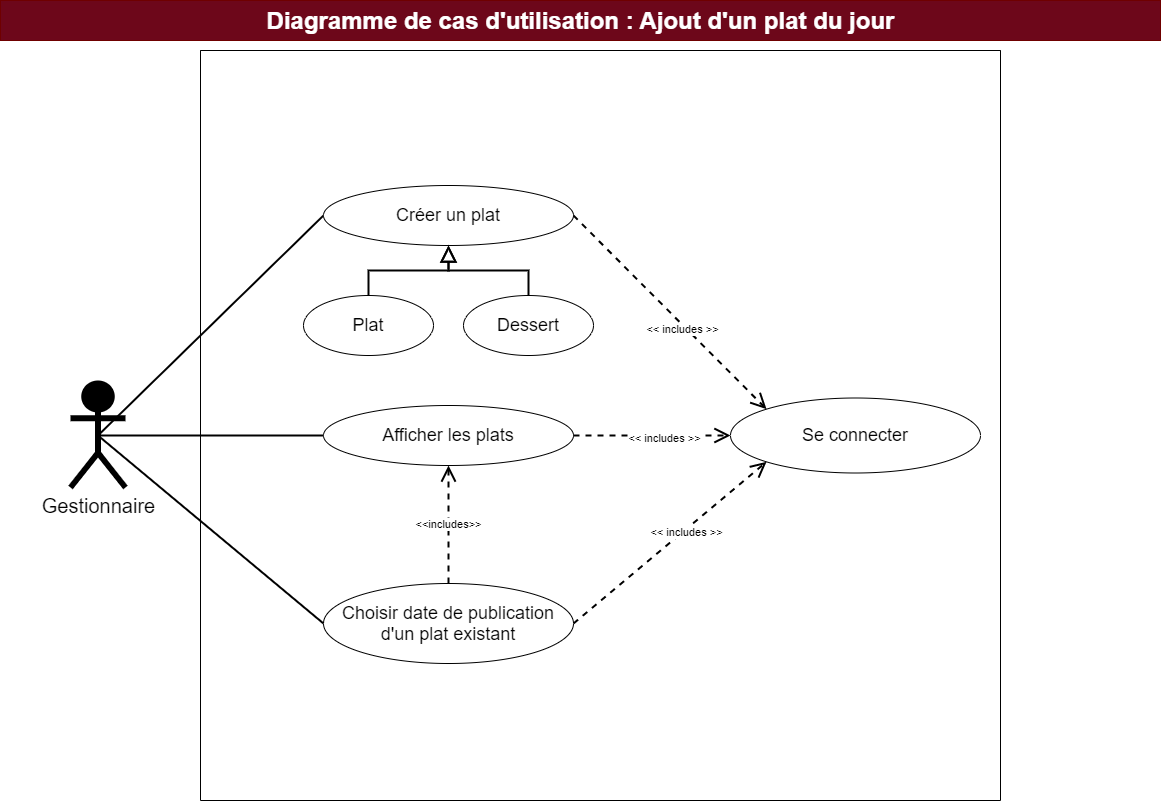

The diagram above was exported from draw.io. Its source (the exported page's mxGraphModel, read from the mxfile embedded in the PNG):
<mxGraphModel dx="1038" dy="649" grid="1" gridSize="10" guides="1" tooltips="1" connect="1" arrows="1" fold="1" page="1" pageScale="1" pageWidth="1169" pageHeight="827" background="none" math="0" shadow="0">
  <root>
    <mxCell id="E-KgUtUsGbQfwqLkArqX-0" />
    <mxCell id="E-KgUtUsGbQfwqLkArqX-1" parent="E-KgUtUsGbQfwqLkArqX-0" />
    <mxCell id="E-KgUtUsGbQfwqLkArqX-4" style="rounded=1;orthogonalLoop=1;jettySize=auto;html=1;exitX=0.5;exitY=0.5;exitDx=0;exitDy=0;exitPerimeter=0;entryX=0;entryY=0.5;entryDx=0;entryDy=0;endArrow=none;endFill=0;strokeWidth=2;shadow=0;fontSize=18;strokeColor=#000000;sketch=0;" parent="E-KgUtUsGbQfwqLkArqX-1" source="E-KgUtUsGbQfwqLkArqX-8" target="E-KgUtUsGbQfwqLkArqX-23" edge="1">
      <mxGeometry relative="1" as="geometry" />
    </mxCell>
    <mxCell id="iHAIAUa9SgmxtGcmmxDq-6" style="edgeStyle=none;rounded=1;orthogonalLoop=1;jettySize=auto;html=1;exitX=0.5;exitY=0.5;exitDx=0;exitDy=0;exitPerimeter=0;entryX=0;entryY=0.5;entryDx=0;entryDy=0;shadow=0;fontSize=18;strokeColor=#000000;strokeWidth=2;endFill=0;endArrow=none;sketch=0;" parent="E-KgUtUsGbQfwqLkArqX-1" source="E-KgUtUsGbQfwqLkArqX-8" target="E-KgUtUsGbQfwqLkArqX-13" edge="1">
      <mxGeometry relative="1" as="geometry" />
    </mxCell>
    <mxCell id="E-KgUtUsGbQfwqLkArqX-8" value="Gestionnaire" style="shape=umlActor;verticalLabelPosition=bottom;verticalAlign=top;html=1;strokeWidth=6;fontSize=20;fillColor=#000000;strokeColor=#000000;" parent="E-KgUtUsGbQfwqLkArqX-1" vertex="1">
      <mxGeometry x="70" y="383" width="55" height="104" as="geometry" />
    </mxCell>
    <mxCell id="E-KgUtUsGbQfwqLkArqX-9" value="" style="swimlane;startSize=0;rounded=0;sketch=0;" parent="E-KgUtUsGbQfwqLkArqX-1" vertex="1">
      <mxGeometry x="200" y="50" width="800" height="750" as="geometry">
        <mxRectangle x="280" y="40" width="50" height="40" as="alternateBounds" />
      </mxGeometry>
    </mxCell>
    <mxCell id="E-KgUtUsGbQfwqLkArqX-10" style="edgeStyle=none;rounded=1;sketch=0;orthogonalLoop=1;jettySize=auto;html=1;exitX=0;exitY=0.5;exitDx=0;exitDy=0;entryX=0;entryY=0.5;entryDx=0;entryDy=0;endArrow=none;endFill=0;strokeWidth=4;" parent="E-KgUtUsGbQfwqLkArqX-9" edge="1">
      <mxGeometry relative="1" as="geometry">
        <mxPoint x="104" y="612" as="sourcePoint" />
        <mxPoint x="104" y="612" as="targetPoint" />
      </mxGeometry>
    </mxCell>
    <mxCell id="E-KgUtUsGbQfwqLkArqX-13" value="Afficher les plats" style="ellipse;whiteSpace=wrap;html=1;align=center;fontSize=18;" parent="E-KgUtUsGbQfwqLkArqX-9" vertex="1">
      <mxGeometry x="123" y="355" width="250" height="60" as="geometry" />
    </mxCell>
    <mxCell id="E-KgUtUsGbQfwqLkArqX-20" value="&amp;lt;&amp;lt;includes&amp;gt;&amp;gt;" style="edgeStyle=none;rounded=0;orthogonalLoop=1;jettySize=auto;html=1;entryX=0.5;entryY=1;entryDx=0;entryDy=0;dashed=1;endArrow=open;endFill=0;strokeWidth=2;startArrow=none;endSize=12;exitX=0.5;exitY=0;exitDx=0;exitDy=0;" parent="E-KgUtUsGbQfwqLkArqX-9" source="iB9_TpqY7tnvOmOMECbK-0" target="E-KgUtUsGbQfwqLkArqX-13" edge="1">
      <mxGeometry relative="1" as="geometry">
        <mxPoint x="248" y="523" as="sourcePoint" />
      </mxGeometry>
    </mxCell>
    <mxCell id="E-KgUtUsGbQfwqLkArqX-23" value="Créer un plat" style="ellipse;whiteSpace=wrap;html=1;align=center;fontSize=18;" parent="E-KgUtUsGbQfwqLkArqX-9" vertex="1">
      <mxGeometry x="123" y="135" width="250" height="60" as="geometry" />
    </mxCell>
    <mxCell id="E-KgUtUsGbQfwqLkArqX-25" value="Plat" style="ellipse;whiteSpace=wrap;html=1;align=center;fontSize=18;" parent="E-KgUtUsGbQfwqLkArqX-9" vertex="1">
      <mxGeometry x="103" y="245" width="130" height="60" as="geometry" />
    </mxCell>
    <mxCell id="E-KgUtUsGbQfwqLkArqX-27" value="Dessert" style="ellipse;whiteSpace=wrap;html=1;align=center;fontSize=18;" parent="E-KgUtUsGbQfwqLkArqX-9" vertex="1">
      <mxGeometry x="263" y="245" width="130" height="60" as="geometry" />
    </mxCell>
    <mxCell id="E-KgUtUsGbQfwqLkArqX-29" value="" style="endArrow=block;endFill=0;endSize=12;html=1;rounded=0;strokeWidth=2;exitX=0.5;exitY=0;exitDx=0;exitDy=0;entryX=0.5;entryY=1;entryDx=0;entryDy=0;edgeStyle=orthogonalEdgeStyle;" parent="E-KgUtUsGbQfwqLkArqX-9" source="E-KgUtUsGbQfwqLkArqX-25" target="E-KgUtUsGbQfwqLkArqX-23" edge="1">
      <mxGeometry width="160" relative="1" as="geometry">
        <mxPoint x="158" y="255" as="sourcePoint" />
        <mxPoint x="158" y="205" as="targetPoint" />
      </mxGeometry>
    </mxCell>
    <mxCell id="E-KgUtUsGbQfwqLkArqX-30" value="" style="endArrow=block;endFill=0;endSize=12;html=1;rounded=0;strokeWidth=2;exitX=0.5;exitY=0;exitDx=0;exitDy=0;entryX=0.5;entryY=1;entryDx=0;entryDy=0;edgeStyle=orthogonalEdgeStyle;" parent="E-KgUtUsGbQfwqLkArqX-9" source="E-KgUtUsGbQfwqLkArqX-27" target="E-KgUtUsGbQfwqLkArqX-23" edge="1">
      <mxGeometry width="160" relative="1" as="geometry">
        <mxPoint x="168" y="265" as="sourcePoint" />
        <mxPoint x="168" y="215" as="targetPoint" />
      </mxGeometry>
    </mxCell>
    <mxCell id="5_pDvCy-QM4PyjW9aiHy-0" value="Se connecter" style="ellipse;whiteSpace=wrap;html=1;align=center;fontSize=18;" parent="E-KgUtUsGbQfwqLkArqX-9" vertex="1">
      <mxGeometry x="530" y="347.5" width="250" height="75" as="geometry" />
    </mxCell>
    <object label="&amp;lt;&amp;lt; includes &amp;gt;&amp;gt;" placeholders="1" id="ltjeb24BDRLScYoUnubW-0">
      <mxCell style="endArrow=open;endSize=12;dashed=1;html=1;rounded=1;shadow=0;sketch=0;strokeWidth=2;exitX=1;exitY=0.5;exitDx=0;exitDy=0;entryX=0;entryY=0;entryDx=0;entryDy=0;" parent="E-KgUtUsGbQfwqLkArqX-9" source="E-KgUtUsGbQfwqLkArqX-23" target="5_pDvCy-QM4PyjW9aiHy-0" edge="1">
        <mxGeometry x="0.1537" y="-3" width="160" relative="1" as="geometry">
          <mxPoint x="255.97955410404234" y="203.83794801479644" as="sourcePoint" />
          <mxPoint x="544" y="405.5" as="targetPoint" />
          <Array as="points" />
          <mxPoint as="offset" />
        </mxGeometry>
      </mxCell>
    </object>
    <object label="&amp;lt;&amp;lt; includes &amp;gt;&amp;gt;" placeholders="1" id="ltjeb24BDRLScYoUnubW-3">
      <mxCell style="endArrow=open;endSize=12;dashed=1;html=1;rounded=1;shadow=0;sketch=0;strokeWidth=2;exitX=1;exitY=0.5;exitDx=0;exitDy=0;entryX=0;entryY=0.5;entryDx=0;entryDy=0;" parent="E-KgUtUsGbQfwqLkArqX-9" source="E-KgUtUsGbQfwqLkArqX-13" target="5_pDvCy-QM4PyjW9aiHy-0" edge="1">
        <mxGeometry x="0.1537" y="-3" width="160" relative="1" as="geometry">
          <mxPoint x="383" y="395" as="sourcePoint" />
          <mxPoint x="540" y="446.5" as="targetPoint" />
          <Array as="points" />
          <mxPoint as="offset" />
        </mxGeometry>
      </mxCell>
    </object>
    <mxCell id="iB9_TpqY7tnvOmOMECbK-0" value="Choisir date de publication d'un plat existant" style="ellipse;whiteSpace=wrap;html=1;align=center;fontSize=18;" parent="E-KgUtUsGbQfwqLkArqX-9" vertex="1">
      <mxGeometry x="123" y="533" width="250" height="80" as="geometry" />
    </mxCell>
    <object label="&amp;lt;&amp;lt; includes &amp;gt;&amp;gt;" placeholders="1" id="iB9_TpqY7tnvOmOMECbK-1">
      <mxCell style="endArrow=open;endSize=12;dashed=1;html=1;rounded=1;shadow=0;sketch=0;strokeWidth=2;exitX=1;exitY=0.5;exitDx=0;exitDy=0;entryX=0;entryY=1;entryDx=0;entryDy=0;" parent="E-KgUtUsGbQfwqLkArqX-9" source="iB9_TpqY7tnvOmOMECbK-0" target="5_pDvCy-QM4PyjW9aiHy-0" edge="1">
        <mxGeometry x="0.1537" y="-3" width="160" relative="1" as="geometry">
          <mxPoint x="383" y="175" as="sourcePoint" />
          <mxPoint x="576.0204458959577" y="368.66205198520345" as="targetPoint" />
          <Array as="points" />
          <mxPoint as="offset" />
        </mxGeometry>
      </mxCell>
    </object>
    <mxCell id="E-KgUtUsGbQfwqLkArqX-31" value="Diagramme de cas d'utilisation :&amp;nbsp;Ajout d'un plat du jour" style="text;html=1;fontSize=24;fontStyle=1;verticalAlign=middle;align=center;rounded=0;shadow=0;sketch=0;fillColor=#6d071a;strokeColor=#6F0000;fontColor=#ffffff;" parent="E-KgUtUsGbQfwqLkArqX-1" vertex="1">
      <mxGeometry width="1160" height="40" as="geometry" />
    </mxCell>
    <mxCell id="iB9_TpqY7tnvOmOMECbK-2" style="edgeStyle=none;rounded=1;orthogonalLoop=1;jettySize=auto;html=1;exitX=0.5;exitY=0.5;exitDx=0;exitDy=0;exitPerimeter=0;entryX=0;entryY=0.5;entryDx=0;entryDy=0;shadow=0;fontSize=18;strokeColor=#000000;strokeWidth=2;endFill=0;endArrow=none;sketch=0;" parent="E-KgUtUsGbQfwqLkArqX-1" source="E-KgUtUsGbQfwqLkArqX-8" target="iB9_TpqY7tnvOmOMECbK-0" edge="1">
      <mxGeometry relative="1" as="geometry">
        <mxPoint x="107.5" y="445" as="sourcePoint" />
        <mxPoint x="333" y="445" as="targetPoint" />
      </mxGeometry>
    </mxCell>
  </root>
</mxGraphModel>